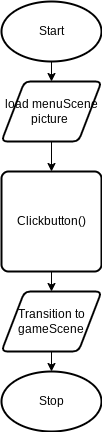

The diagram above was exported from draw.io. Its source (the exported page's mxGraphModel, read from the mxfile embedded in the PNG):
<mxGraphModel dx="1086" dy="658" grid="1" gridSize="10" guides="1" tooltips="1" connect="1" arrows="1" fold="1" page="1" pageScale="1" pageWidth="827" pageHeight="1169" math="0" shadow="0">
  <root>
    <mxCell id="0" />
    <mxCell id="1" parent="0" />
    <mxCell id="16" style="edgeStyle=orthogonalEdgeStyle;rounded=0;html=1;" edge="1" parent="1" source="6" target="15">
      <mxGeometry relative="1" as="geometry" />
    </mxCell>
    <mxCell id="6" value="Start" style="strokeWidth=2;html=1;shape=mxgraph.flowchart.start_1;whiteSpace=wrap;" vertex="1" parent="1">
      <mxGeometry x="170" y="60" width="100" height="60" as="geometry" />
    </mxCell>
    <mxCell id="9" style="edgeStyle=orthogonalEdgeStyle;rounded=0;html=1;" edge="1" parent="1" source="10" target="11">
      <mxGeometry relative="1" as="geometry" />
    </mxCell>
    <mxCell id="10" value="Transition to gameScene" style="shape=parallelogram;html=1;strokeWidth=2;perimeter=parallelogramPerimeter;whiteSpace=wrap;rounded=1;arcSize=12;size=0.23;" vertex="1" parent="1">
      <mxGeometry x="170" y="350" width="100" height="60" as="geometry" />
    </mxCell>
    <mxCell id="11" value="Stop" style="strokeWidth=2;html=1;shape=mxgraph.flowchart.start_1;whiteSpace=wrap;" vertex="1" parent="1">
      <mxGeometry x="170" y="430" width="100" height="60" as="geometry" />
    </mxCell>
    <mxCell id="14" style="edgeStyle=orthogonalEdgeStyle;html=1;rounded=0;" edge="1" parent="1" source="12" target="10">
      <mxGeometry relative="1" as="geometry" />
    </mxCell>
    <mxCell id="12" value="Clickbutton()" style="rounded=1;whiteSpace=wrap;html=1;absoluteArcSize=1;arcSize=14;strokeWidth=2;" vertex="1" parent="1">
      <mxGeometry x="170" y="230" width="100" height="100" as="geometry" />
    </mxCell>
    <mxCell id="17" style="edgeStyle=orthogonalEdgeStyle;rounded=0;html=1;entryX=0.5;entryY=0;entryDx=0;entryDy=0;" edge="1" parent="1" source="15" target="12">
      <mxGeometry relative="1" as="geometry" />
    </mxCell>
    <mxCell id="15" value="load menuScene picture&amp;nbsp;" style="shape=parallelogram;html=1;strokeWidth=2;perimeter=parallelogramPerimeter;whiteSpace=wrap;rounded=1;arcSize=12;size=0.23;" vertex="1" parent="1">
      <mxGeometry x="170" y="140" width="100" height="60" as="geometry" />
    </mxCell>
  </root>
</mxGraphModel>